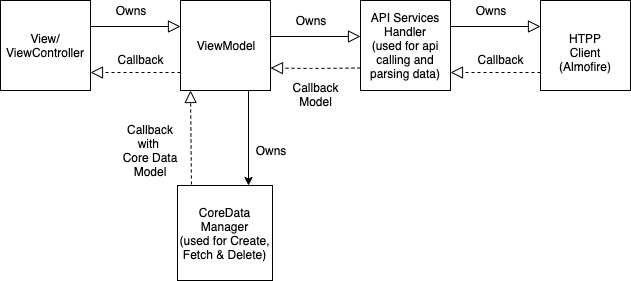

The diagram above was exported from draw.io. Its source (the exported page's mxGraphModel, read from the mxfile embedded in the PNG):
<mxGraphModel dx="932" dy="451" grid="1" gridSize="10" guides="1" tooltips="1" connect="1" arrows="1" fold="1" page="1" pageScale="1.5" pageWidth="1169" pageHeight="826" background="none" math="0" shadow="0">
  <root>
    <mxCell id="0" style=";html=1;" />
    <mxCell id="1" style=";html=1;" parent="0" />
    <mxCell id="1672d66443f91eb5-13" style="edgeStyle=orthogonalEdgeStyle;rounded=0;html=1;jettySize=auto;orthogonalLoop=1;endArrow=circlePlus;endFill=0;" parent="1" edge="1">
      <mxGeometry relative="1" as="geometry">
        <Array as="points">
          <mxPoint x="477" y="485" />
          <mxPoint x="517" y="485" />
        </Array>
        <mxPoint x="517" y="445" as="targetPoint" />
      </mxGeometry>
    </mxCell>
    <mxCell id="1672d66443f91eb5-15" style="edgeStyle=orthogonalEdgeStyle;rounded=0;html=1;endArrow=circlePlus;endFill=0;jettySize=auto;orthogonalLoop=1;" parent="1" edge="1">
      <mxGeometry relative="1" as="geometry">
        <Array as="points">
          <mxPoint x="717" y="485" />
          <mxPoint x="517" y="485" />
        </Array>
        <mxPoint x="517" y="445" as="targetPoint" />
      </mxGeometry>
    </mxCell>
    <mxCell id="1672d66443f91eb5-21" style="edgeStyle=none;rounded=0;html=1;dashed=1;endArrow=none;endFill=0;jettySize=auto;orthogonalLoop=1;" parent="1" edge="1">
      <mxGeometry relative="1" as="geometry">
        <mxPoint x="1137.4166666666665" y="605" as="sourcePoint" />
      </mxGeometry>
    </mxCell>
    <mxCell id="1672d66443f91eb5-16" style="edgeStyle=orthogonalEdgeStyle;rounded=0;html=1;endArrow=circlePlus;endFill=0;jettySize=auto;orthogonalLoop=1;entryX=0.25;entryY=1;" parent="1" edge="1">
      <mxGeometry relative="1" as="geometry">
        <Array as="points">
          <mxPoint x="627" y="635" />
          <mxPoint x="677" y="635" />
        </Array>
        <mxPoint x="677" y="605" as="targetPoint" />
      </mxGeometry>
    </mxCell>
    <mxCell id="1672d66443f91eb5-17" style="edgeStyle=orthogonalEdgeStyle;rounded=0;html=1;endArrow=circlePlus;endFill=0;jettySize=auto;orthogonalLoop=1;entryX=0.5;entryY=1;" parent="1" edge="1">
      <mxGeometry relative="1" as="geometry">
        <Array as="points">
          <mxPoint x="817" y="635" />
          <mxPoint x="717" y="635" />
        </Array>
        <mxPoint x="717" y="605" as="targetPoint" />
      </mxGeometry>
    </mxCell>
    <mxCell id="1672d66443f91eb5-18" style="edgeStyle=orthogonalEdgeStyle;rounded=0;html=1;endArrow=circlePlus;endFill=0;jettySize=auto;orthogonalLoop=1;entryX=0.75;entryY=1;" parent="1" edge="1">
      <mxGeometry relative="1" as="geometry">
        <Array as="points">
          <mxPoint x="1017" y="625" />
          <mxPoint x="757" y="625" />
        </Array>
        <mxPoint x="757" y="605" as="targetPoint" />
      </mxGeometry>
    </mxCell>
    <mxCell id="1672d66443f91eb5-22" style="edgeStyle=none;rounded=0;html=1;dashed=1;endArrow=none;endFill=0;jettySize=auto;orthogonalLoop=1;" parent="1" edge="1">
      <mxGeometry relative="1" as="geometry">
        <mxPoint x="1017" y="425" as="targetPoint" />
      </mxGeometry>
    </mxCell>
    <mxCell id="1672d66443f91eb5-14" style="edgeStyle=orthogonalEdgeStyle;rounded=0;html=1;endArrow=circlePlus;endFill=0;jettySize=auto;orthogonalLoop=1;" parent="1" edge="1">
      <mxGeometry relative="1" as="geometry">
        <Array as="points">
          <mxPoint x="477" y="755" />
          <mxPoint x="477" y="755" />
        </Array>
        <mxPoint x="477" y="615" as="targetPoint" />
      </mxGeometry>
    </mxCell>
    <mxCell id="1672d66443f91eb5-19" style="rounded=0;html=1;endArrow=none;endFill=0;jettySize=auto;orthogonalLoop=1;dashed=1;" parent="1" edge="1">
      <mxGeometry relative="1" as="geometry">
        <mxPoint x="1000.030303030303" y="725" as="targetPoint" />
      </mxGeometry>
    </mxCell>
    <mxCell id="1672d66443f91eb5-20" style="edgeStyle=none;rounded=0;html=1;dashed=1;endArrow=none;endFill=0;jettySize=auto;orthogonalLoop=1;" parent="1" edge="1">
      <mxGeometry relative="1" as="geometry">
        <mxPoint x="1187" y="605" as="targetPoint" />
      </mxGeometry>
    </mxCell>
    <mxCell id="NOn9Y7doc6wYOY2a9TLh-1" value="View/&lt;br&gt;ViewController" style="whiteSpace=wrap;html=1;aspect=fixed;" parent="1" vertex="1">
      <mxGeometry x="350" y="50" width="90" height="90" as="geometry" />
    </mxCell>
    <mxCell id="NOn9Y7doc6wYOY2a9TLh-4" value="" style="edgeStyle=none;html=1;endArrow=block;endFill=0;endSize=10;verticalAlign=bottom;startSize=6;exitX=1;exitY=0.5;exitDx=0;exitDy=0;" parent="1" edge="1">
      <mxGeometry width="160" relative="1" as="geometry">
        <mxPoint x="440" y="76" as="sourcePoint" />
        <mxPoint x="530" y="76" as="targetPoint" />
      </mxGeometry>
    </mxCell>
    <mxCell id="NOn9Y7doc6wYOY2a9TLh-9" value="" style="edgeStyle=none;html=1;endArrow=block;endFill=0;endSize=10;verticalAlign=bottom;startSize=6;exitX=1;exitY=0.5;exitDx=0;exitDy=0;dashed=1;" parent="1" edge="1">
      <mxGeometry width="160" relative="1" as="geometry">
        <mxPoint x="530" y="122" as="sourcePoint" />
        <mxPoint x="440" y="122" as="targetPoint" />
      </mxGeometry>
    </mxCell>
    <mxCell id="NOn9Y7doc6wYOY2a9TLh-10" value="Owns" style="text;html=1;strokeColor=none;fillColor=none;align=center;verticalAlign=middle;whiteSpace=wrap;rounded=0;" parent="1" vertex="1">
      <mxGeometry x="460" y="50" width="40" height="20" as="geometry" />
    </mxCell>
    <mxCell id="NOn9Y7doc6wYOY2a9TLh-13" value="Callback" style="text;html=1;strokeColor=none;fillColor=none;align=center;verticalAlign=middle;whiteSpace=wrap;rounded=0;" parent="1" vertex="1">
      <mxGeometry x="470" y="99" width="40" height="20" as="geometry" />
    </mxCell>
    <mxCell id="OXIg-xrwzDvKQFVRckue-7" style="edgeStyle=orthogonalEdgeStyle;rounded=0;orthogonalLoop=1;jettySize=auto;html=1;exitX=0.75;exitY=1;exitDx=0;exitDy=0;entryX=0.75;entryY=0;entryDx=0;entryDy=0;" parent="1" source="NOn9Y7doc6wYOY2a9TLh-14" target="NOn9Y7doc6wYOY2a9TLh-25" edge="1">
      <mxGeometry relative="1" as="geometry" />
    </mxCell>
    <mxCell id="NOn9Y7doc6wYOY2a9TLh-14" value="ViewModel" style="whiteSpace=wrap;html=1;aspect=fixed;" parent="1" vertex="1">
      <mxGeometry x="530" y="50" width="90" height="90" as="geometry" />
    </mxCell>
    <mxCell id="NOn9Y7doc6wYOY2a9TLh-15" value="API Services Handler&lt;br&gt;(used for api calling and parsing data)" style="whiteSpace=wrap;html=1;aspect=fixed;" parent="1" vertex="1">
      <mxGeometry x="710" y="50" width="90" height="90" as="geometry" />
    </mxCell>
    <mxCell id="NOn9Y7doc6wYOY2a9TLh-16" value="" style="edgeStyle=none;html=1;endArrow=block;endFill=0;endSize=10;verticalAlign=bottom;startSize=6;exitX=1;exitY=0.5;exitDx=0;exitDy=0;" parent="1" edge="1">
      <mxGeometry width="160" relative="1" as="geometry">
        <mxPoint x="800" y="76" as="sourcePoint" />
        <mxPoint x="890" y="76" as="targetPoint" />
      </mxGeometry>
    </mxCell>
    <mxCell id="NOn9Y7doc6wYOY2a9TLh-17" value="" style="edgeStyle=none;html=1;endArrow=block;endFill=0;endSize=10;verticalAlign=bottom;startSize=6;exitX=1;exitY=0.5;exitDx=0;exitDy=0;dashed=1;" parent="1" edge="1">
      <mxGeometry width="160" relative="1" as="geometry">
        <mxPoint x="890" y="122" as="sourcePoint" />
        <mxPoint x="800" y="122" as="targetPoint" />
      </mxGeometry>
    </mxCell>
    <mxCell id="NOn9Y7doc6wYOY2a9TLh-18" value="Owns" style="text;html=1;strokeColor=none;fillColor=none;align=center;verticalAlign=middle;whiteSpace=wrap;rounded=0;" parent="1" vertex="1">
      <mxGeometry x="820" y="50" width="40" height="20" as="geometry" />
    </mxCell>
    <mxCell id="NOn9Y7doc6wYOY2a9TLh-19" value="Callback" style="text;html=1;strokeColor=none;fillColor=none;align=center;verticalAlign=middle;whiteSpace=wrap;rounded=0;" parent="1" vertex="1">
      <mxGeometry x="830" y="99" width="40" height="20" as="geometry" />
    </mxCell>
    <mxCell id="NOn9Y7doc6wYOY2a9TLh-20" value="HTPP Client&lt;br&gt;(Almofire)" style="whiteSpace=wrap;html=1;aspect=fixed;" parent="1" vertex="1">
      <mxGeometry x="890" y="50" width="90" height="90" as="geometry" />
    </mxCell>
    <mxCell id="NOn9Y7doc6wYOY2a9TLh-21" value="" style="edgeStyle=none;html=1;endArrow=block;endFill=0;endSize=10;verticalAlign=bottom;startSize=6;exitX=1;exitY=0.5;exitDx=0;exitDy=0;" parent="1" edge="1">
      <mxGeometry width="160" relative="1" as="geometry">
        <mxPoint x="620" y="86" as="sourcePoint" />
        <mxPoint x="710" y="86" as="targetPoint" />
      </mxGeometry>
    </mxCell>
    <mxCell id="NOn9Y7doc6wYOY2a9TLh-23" value="Owns" style="text;html=1;strokeColor=none;fillColor=none;align=center;verticalAlign=middle;whiteSpace=wrap;rounded=0;" parent="1" vertex="1">
      <mxGeometry x="640" y="60" width="40" height="20" as="geometry" />
    </mxCell>
    <mxCell id="NOn9Y7doc6wYOY2a9TLh-25" value="CoreData Manager&lt;br&gt;(used for Create, Fetch &amp;amp; Delete)" style="whiteSpace=wrap;html=1;aspect=fixed;" parent="1" vertex="1">
      <mxGeometry x="527" y="235" width="95" height="95" as="geometry" />
    </mxCell>
    <mxCell id="NOn9Y7doc6wYOY2a9TLh-28" value="" style="edgeStyle=none;html=1;endArrow=block;endFill=0;endSize=10;verticalAlign=bottom;startSize=6;dashed=1;entryX=0.1;entryY=1.022;entryDx=0;entryDy=0;entryPerimeter=0;exitX=0.147;exitY=-0.011;exitDx=0;exitDy=0;exitPerimeter=0;" parent="1" source="NOn9Y7doc6wYOY2a9TLh-25" edge="1">
      <mxGeometry width="160" relative="1" as="geometry">
        <mxPoint x="540" y="228" as="sourcePoint" />
        <mxPoint x="540" y="139.98000000000002" as="targetPoint" />
        <Array as="points" />
      </mxGeometry>
    </mxCell>
    <mxCell id="NOn9Y7doc6wYOY2a9TLh-32" value="Callback&lt;br&gt;with&amp;nbsp;&lt;br&gt;Core Data Model" style="text;html=1;strokeColor=none;fillColor=none;align=center;verticalAlign=middle;whiteSpace=wrap;rounded=0;" parent="1" vertex="1">
      <mxGeometry x="465" y="190" width="70" height="20" as="geometry" />
    </mxCell>
    <mxCell id="2TGvJeUMWkC9oDZjvGxq-3" value="" style="edgeStyle=none;html=1;endArrow=block;endFill=0;endSize=10;verticalAlign=bottom;startSize=6;dashed=1;entryX=1;entryY=0.75;entryDx=0;entryDy=0;exitX=0;exitY=0.75;exitDx=0;exitDy=0;" parent="1" source="NOn9Y7doc6wYOY2a9TLh-15" target="NOn9Y7doc6wYOY2a9TLh-14" edge="1">
      <mxGeometry width="160" relative="1" as="geometry">
        <mxPoint x="630" y="240" as="sourcePoint" />
        <mxPoint x="540" y="320" as="targetPoint" />
        <Array as="points">
          <mxPoint x="660" y="118" />
        </Array>
      </mxGeometry>
    </mxCell>
    <mxCell id="2TGvJeUMWkC9oDZjvGxq-6" value="Callback&lt;br&gt;Model" style="text;html=1;strokeColor=none;fillColor=none;align=center;verticalAlign=middle;whiteSpace=wrap;rounded=0;rotation=0;" parent="1" vertex="1">
      <mxGeometry x="645" y="134" width="40" height="20" as="geometry" />
    </mxCell>
    <mxCell id="OXIg-xrwzDvKQFVRckue-8" value="Owns" style="text;html=1;strokeColor=none;fillColor=none;align=center;verticalAlign=middle;whiteSpace=wrap;rounded=0;" parent="1" vertex="1">
      <mxGeometry x="600" y="190" width="40" height="20" as="geometry" />
    </mxCell>
  </root>
</mxGraphModel>